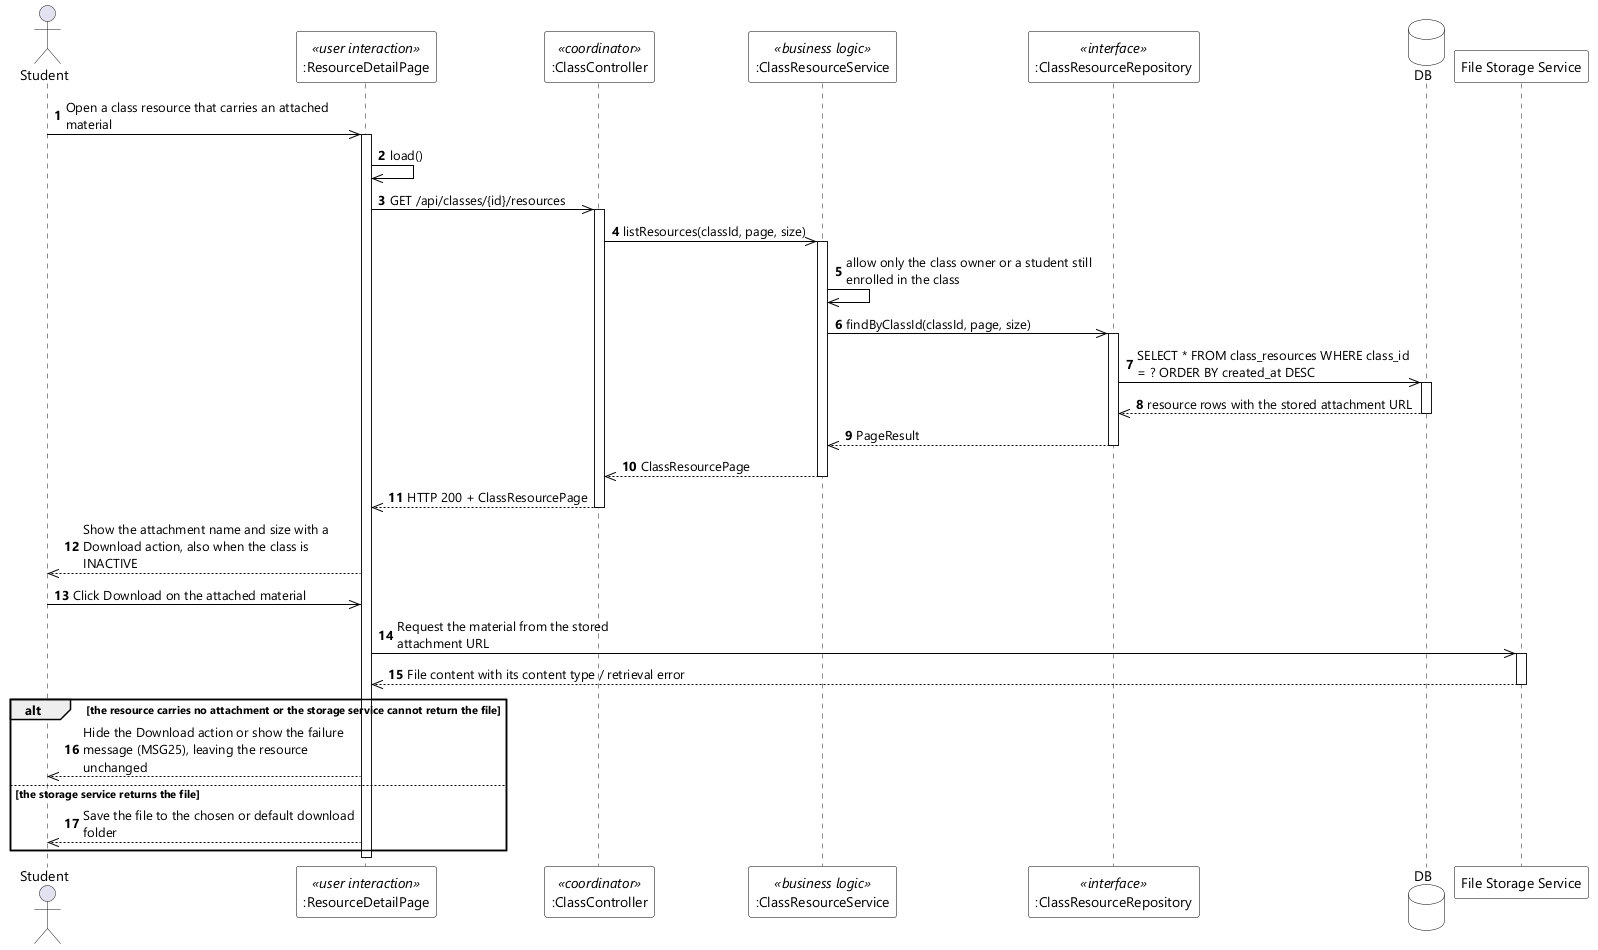

The diagram above was rendered by PlantUML. Its source (embedded in the PNG):
@startuml UC-45 Download Assigned Material - Sequence Diagram (stereo)
skinparamlocked dpi 96
skinparam defaultFontName "Segoe UI"
skinparam shadowing false
skinparam ParticipantBackgroundColor #FFFFFF
skinparam ParticipantBorderColor #000000
skinparam DatabaseBackgroundColor #FFFFFF
skinparam DatabaseBorderColor #000000
skinparam ArrowColor #000000
skinparam sequenceMessageAlign left
skinparam maxMessageSize 280

actor Student
participant ":ResourceDetailPage" as UI <<user interaction>>
participant ":ClassController" as CTL <<coordinator>>
participant ":ClassResourceService" as SVC <<business logic>>
participant ":ClassResourceRepository" as REPO <<interface>>
database DB
participant "File Storage Service" as STORAGE

autonumber
Student ->> UI : Open a class resource that carries an attached material
activate UI
UI ->> UI : load()
UI ->> CTL : GET /api/classes/{id}/resources
activate CTL
CTL ->> SVC : listResources(classId, page, size)
activate SVC
SVC ->> SVC : allow only the class owner or a student still enrolled in the class
SVC ->> REPO : findByClassId(classId, page, size)
activate REPO
REPO ->> DB : SELECT * FROM class_resources WHERE class_id = ? ORDER BY created_at DESC
activate DB
DB -->> REPO : resource rows with the stored attachment URL
deactivate DB
REPO -->> SVC : PageResult
deactivate REPO
SVC -->> CTL : ClassResourcePage
deactivate SVC
CTL -->> UI : HTTP 200 + ClassResourcePage
deactivate CTL
UI -->> Student : Show the attachment name and size with a Download action, also when the class is INACTIVE

Student ->> UI : Click Download on the attached material
UI ->> STORAGE : Request the material from the stored attachment URL
activate STORAGE
STORAGE -->> UI : File content with its content type / retrieval error
deactivate STORAGE

alt the resource carries no attachment or the storage service cannot return the file
  UI -->> Student : Hide the Download action or show the failure message (MSG25), leaving the resource unchanged
else the storage service returns the file
  UI -->> Student : Save the file to the chosen or default download folder
end
deactivate UI
@enduml